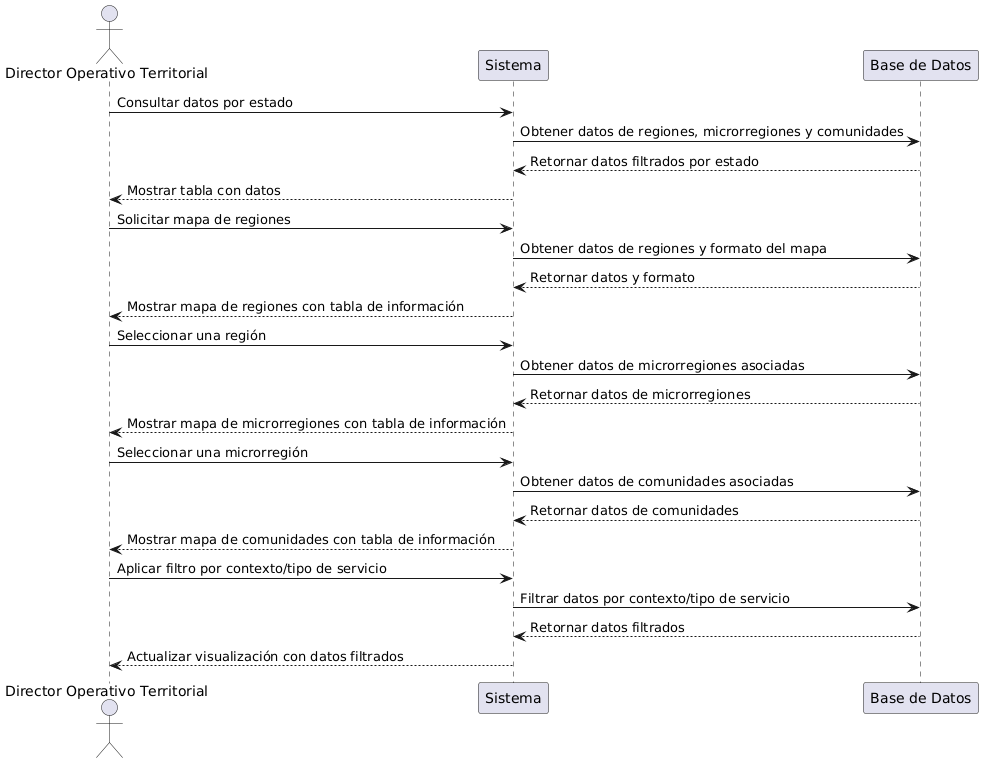

The diagram above was rendered by PlantUML. Its source (embedded in the PNG):
@startuml
actor DOT as "Director Operativo Territorial"
participant "Sistema" as Sistema
participant "Base de Datos" as BD

DOT -> Sistema: Consultar datos por estado
Sistema -> BD: Obtener datos de regiones, microrregiones y comunidades
BD --> Sistema: Retornar datos filtrados por estado
Sistema --> DOT: Mostrar tabla con datos

DOT -> Sistema: Solicitar mapa de regiones
Sistema -> BD: Obtener datos de regiones y formato del mapa
BD --> Sistema: Retornar datos y formato
Sistema --> DOT: Mostrar mapa de regiones con tabla de información

DOT -> Sistema: Seleccionar una región
Sistema -> BD: Obtener datos de microrregiones asociadas
BD --> Sistema: Retornar datos de microrregiones
Sistema --> DOT: Mostrar mapa de microrregiones con tabla de información

DOT -> Sistema: Seleccionar una microrregión
Sistema -> BD: Obtener datos de comunidades asociadas
BD --> Sistema: Retornar datos de comunidades
Sistema --> DOT: Mostrar mapa de comunidades con tabla de información

DOT -> Sistema: Aplicar filtro por contexto/tipo de servicio
Sistema -> BD: Filtrar datos por contexto/tipo de servicio
BD --> Sistema: Retornar datos filtrados
Sistema --> DOT: Actualizar visualización con datos filtrados
@enduml